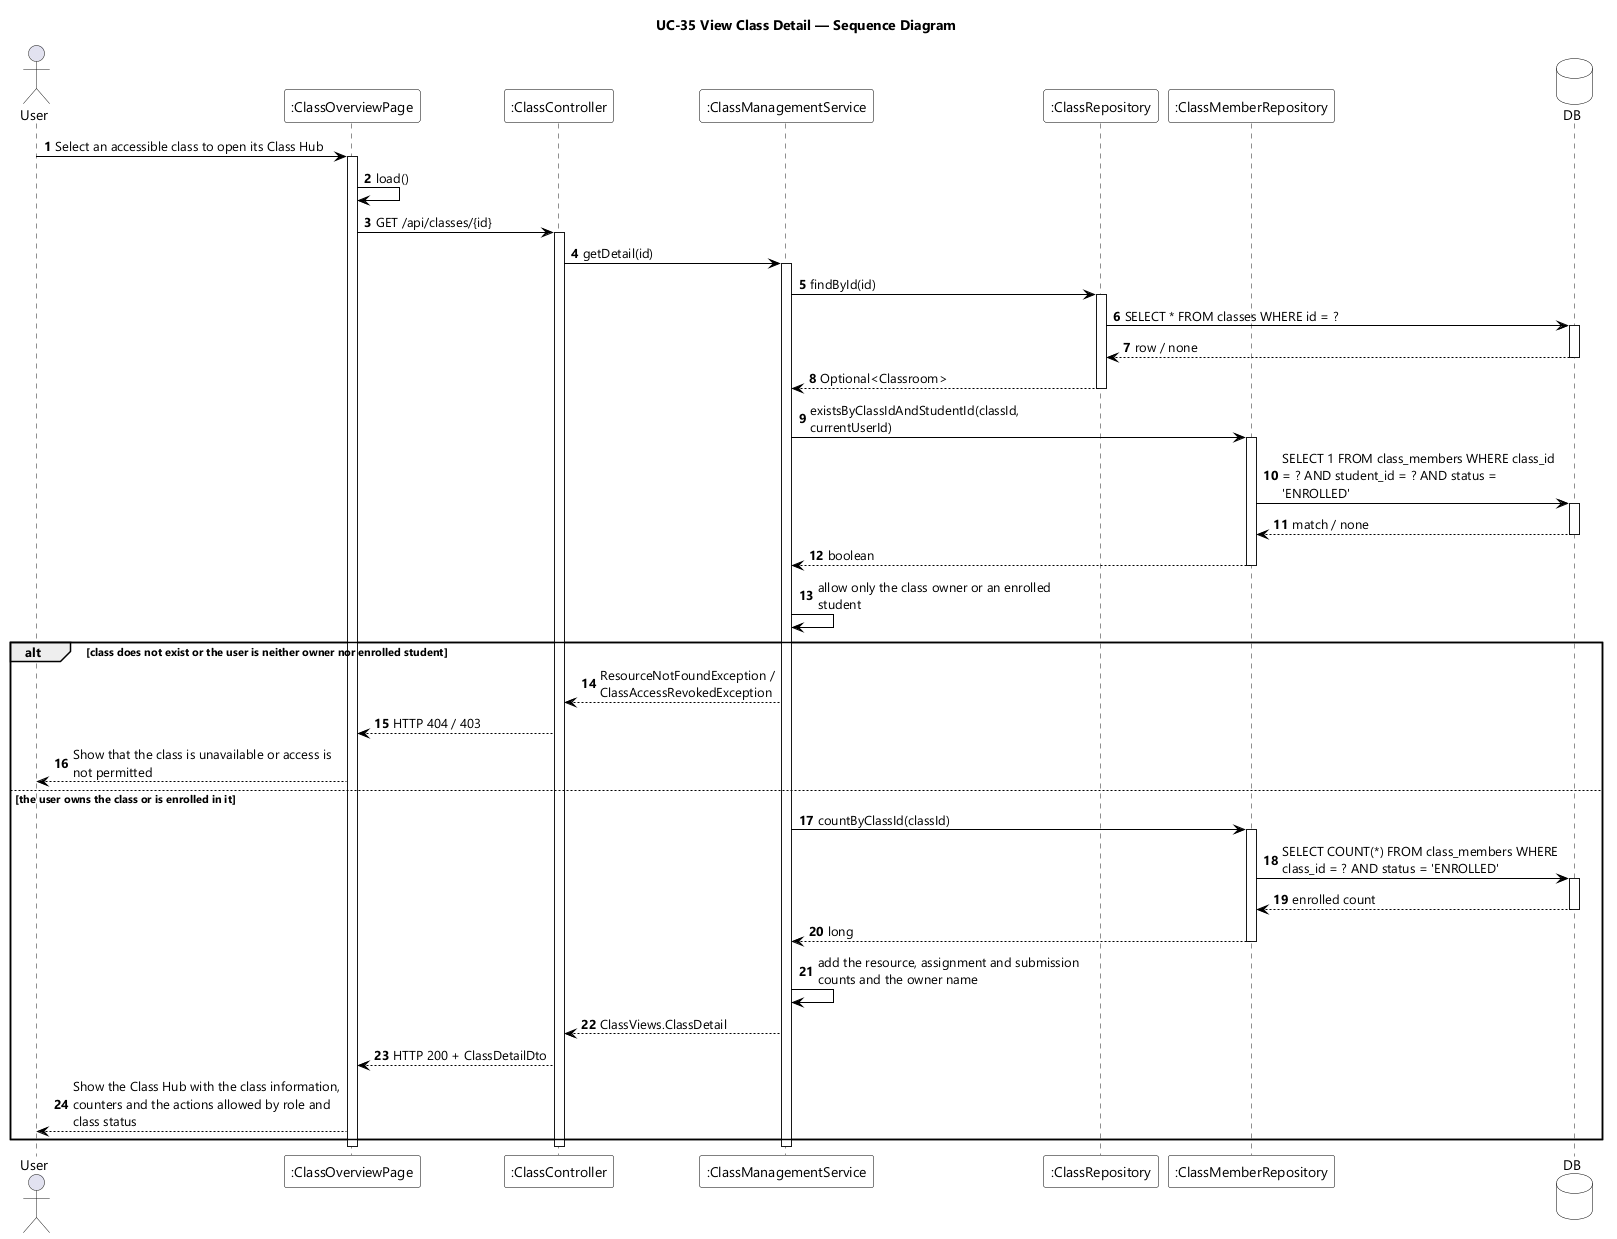

The diagram above was rendered by PlantUML. Its source (embedded in the PNG):
@startuml UC-35 View Class Detail - Sequence Diagram
skinparamlocked dpi 96
skinparam defaultFontName "Segoe UI"
skinparam shadowing false
skinparam ParticipantBackgroundColor #FFFFFF
skinparam ParticipantBorderColor #000000
skinparam DatabaseBackgroundColor #FFFFFF
skinparam DatabaseBorderColor #000000
skinparam ArrowColor #000000
skinparam sequenceMessageAlign left
skinparam maxMessageSize 280
title UC-35 View Class Detail — Sequence Diagram

actor User
participant ":ClassOverviewPage" as UI
participant ":ClassController" as CTL
participant ":ClassManagementService" as SVC
participant ":ClassRepository" as REPO
participant ":ClassMemberRepository" as MEM
database DB

autonumber
User -> UI : Select an accessible class to open its Class Hub
activate UI
UI -> UI : load()
UI -> CTL : GET /api/classes/{id}
activate CTL
CTL -> SVC : getDetail(id)
activate SVC
SVC -> REPO : findById(id)
activate REPO
REPO -> DB : SELECT * FROM classes WHERE id = ?
activate DB
DB --> REPO : row / none
deactivate DB
REPO --> SVC : Optional<Classroom>
deactivate REPO
SVC -> MEM : existsByClassIdAndStudentId(classId, currentUserId)
activate MEM
MEM -> DB : SELECT 1 FROM class_members WHERE class_id = ? AND student_id = ? AND status = 'ENROLLED'
activate DB
DB --> MEM : match / none
deactivate DB
MEM --> SVC : boolean
deactivate MEM
SVC -> SVC : allow only the class owner or an enrolled student

alt class does not exist or the user is neither owner nor enrolled student
  SVC --> CTL : ResourceNotFoundException / ClassAccessRevokedException
  CTL --> UI : HTTP 404 / 403
  UI --> User : Show that the class is unavailable or access is not permitted
else the user owns the class or is enrolled in it
  SVC -> MEM : countByClassId(classId)
  activate MEM
  MEM -> DB : SELECT COUNT(*) FROM class_members WHERE class_id = ? AND status = 'ENROLLED'
  activate DB
  DB --> MEM : enrolled count
  deactivate DB
  MEM --> SVC : long
  deactivate MEM
  SVC -> SVC : add the resource, assignment and submission counts and the owner name
  SVC --> CTL : ClassViews.ClassDetail
  CTL --> UI : HTTP 200 + ClassDetailDto
  UI --> User : Show the Class Hub with the class information, counters and the actions allowed by role and class status
end
deactivate SVC
deactivate CTL
deactivate UI
@enduml